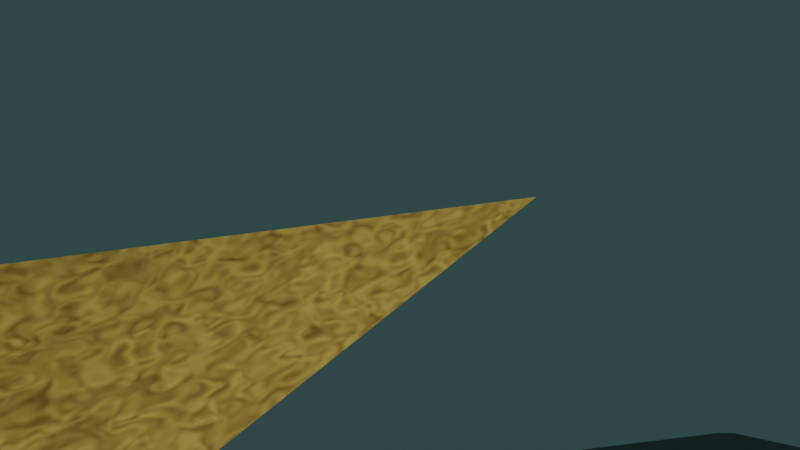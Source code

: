 # Source: pyr.blend  (saved by Blender 3.3.6; exported with 4.5.12 LTS)
import bpy
from mathutils import Matrix  # noqa: F401  (used for matrix-valued properties, if any)

bpy.ops.wm.read_factory_settings(use_empty=True)
scene = bpy.context.scene
scene.name = 'Scene'

# ---- collections
col_collection = bpy.data.collections.new('Collection'); scene.collection.children.link(col_collection)

# ---- materials (node trees are filled in below, after node groups)
mat_x = bpy.data.materials.new('Материал')
mat_x.use_transparent_shadow = False
mat_001 = bpy.data.materials.new('Материал.001')
mat_001.use_transparent_shadow = False
mat_002 = bpy.data.materials.new('Материал.002')
mat_002.use_transparent_shadow = False
mat_003 = bpy.data.materials.new('Материал.003')
mat_003.use_transparent_shadow = False

# ---- material node trees
mat_x.use_nodes = True; mat_x.node_tree.nodes.clear()
_N = mat_x.node_tree.nodes; _L = mat_x.node_tree.links
n0 = _N.new('ShaderNodeOutputMaterial'); n0.name = 'Material Output'; n0.location = (300, 300)
n1 = _N.new('ShaderNodeBsdfPrincipled'); n1.name = 'Principled BSDF'; n1.location = (10, 300)
n1.distribution = 'GGX'
n1.subsurface_method = 'RANDOM_WALK_SKIN'
n1.inputs[3].default_value = 1.45
n1.inputs[27].default_value = (0.0, 0.0, 0.0, 1.0)
n1.inputs[28].default_value = 1.0
n2 = _N.new('ShaderNodeTexNoise'); n2.name = 'Текстура шума'; n2.location = (-606, 137)
n2.inputs[2].default_value = 19.1
n2.inputs[3].default_value = 0.0
n2.inputs[4].default_value = 0.4667
n2.inputs[8].default_value = -2.0
n3 = _N.new('ShaderNodeValToRGB'); n3.name = 'Градиентная карта'; n3.location = (-402, 330)
while len(n3.color_ramp.elements) > 1: n3.color_ramp.elements.remove(n3.color_ramp.elements[-1])
n3.color_ramp.elements[0].position = 0.0; n3.color_ramp.elements[0].color = (0.1845, 0.07377, 0.0, 1.0)
_e = n3.color_ramp.elements.new(1.0); _e.color = (1.0, 0.7086, 0.1409, 1.0)
_L.new(n1.outputs[0], n0.inputs[0])
_L.new(n2.outputs[0], n3.inputs[0])
_L.new(n3.outputs[0], n1.inputs[0])
n0.is_active_output = True
mat_001.use_nodes = True; mat_001.node_tree.nodes.clear()
_N = mat_001.node_tree.nodes; _L = mat_001.node_tree.links
n0 = _N.new('ShaderNodeBsdfPrincipled'); n0.name = 'Principled BSDF'; n0.location = (10, 300)
n0.distribution = 'GGX'
n0.subsurface_method = 'RANDOM_WALK_SKIN'
n0.inputs[3].default_value = 1.45
n0.inputs[27].default_value = (0.0, 0.0, 0.0, 1.0)
n0.inputs[28].default_value = 1.0
n1 = _N.new('ShaderNodeOutputMaterial'); n1.name = 'Material Output'; n1.location = (300, 300)
n2 = _N.new('ShaderNodeValToRGB'); n2.name = 'Градиентная карта'; n2.location = (-296, 157)
while len(n2.color_ramp.elements) > 1: n2.color_ramp.elements.remove(n2.color_ramp.elements[-1])
n2.color_ramp.elements[0].position = 0.0; n2.color_ramp.elements[0].color = (0.4178, 0.0811, 0.04044, 1.0)
_e = n2.color_ramp.elements.new(1.0); _e.color = (1.0, 0.5894, 0.05144, 1.0)
n3 = _N.new('ShaderNodeTexNoise'); n3.name = 'Текстура «Масгрейв»'; n3.location = (-594, 189)
n3.width = 150
n3.noise_type = 'MULTIFRACTAL'
n3.normalize = False
n3.inputs[2].default_value = 18.2
n3.inputs[3].default_value = 3.8
n3.inputs[4].default_value = 2.449
n3.inputs[5].default_value = 0.9
n3.inputs[6].default_value = 0.1
n3.inputs[7].default_value = 29.1
_L.new(n0.outputs[0], n1.inputs[0])
_L.new(n2.outputs[0], n0.inputs[0])
_L.new(n3.outputs[0], n2.inputs[0])
n1.is_active_output = True
mat_002.use_nodes = True; mat_002.node_tree.nodes.clear()
_N = mat_002.node_tree.nodes; _L = mat_002.node_tree.links
n0 = _N.new('ShaderNodeBsdfPrincipled'); n0.name = 'Principled BSDF'; n0.location = (10, 300)
n0.distribution = 'GGX'
n0.subsurface_method = 'RANDOM_WALK_SKIN'
n0.inputs[1].default_value = 0.7212
n0.inputs[3].default_value = 1.45
n0.inputs[18].default_value = 0.3818
n0.inputs[27].default_value = (0.0, 0.0, 0.0, 1.0)
n0.inputs[28].default_value = 1.0
n1 = _N.new('ShaderNodeOutputMaterial'); n1.name = 'Material Output'; n1.location = (300, 300)
n2 = _N.new('ShaderNodeTexWave'); n2.name = 'Текстура волны'; n2.location = (-928, 185)
n2.bands_direction = 'Z'
n2.wave_profile = 'SAW'
n2.inputs[1].default_value = 1.9
n2.inputs[2].default_value = 4.1
n2.inputs[3].default_value = 1.7
n2.inputs[4].default_value = 1.5
n2.inputs[5].default_value = 0.1256
n2.inputs[6].default_value = -0.5
n3 = _N.new('ShaderNodeMix'); n3.name = 'Микс'; n3.location = (-214, 286)
n3.data_type = 'RGBA'
n3.blend_type = 'BURN'
n3.inputs[0].default_value = 0.8944
n4 = _N.new('ShaderNodeValToRGB'); n4.name = 'Градиентная карта'; n4.location = (-521, 39)
while len(n4.color_ramp.elements) > 1: n4.color_ramp.elements.remove(n4.color_ramp.elements[-1])
n4.color_ramp.elements[0].position = 0.0; n4.color_ramp.elements[0].color = (0.6127, 0.01142, 0.00139, 1.0)
_e = n4.color_ramp.elements.new(0.7606); _e.color = (1.0, 0.5129, 0.1156, 1.0)
_e = n4.color_ramp.elements.new(1.0); _e.color = (1.0, 0.4645, 0.03883, 1.0)
_L.new(n0.outputs[0], n1.inputs[0])
_L.new(n2.outputs[1], n4.inputs[0])
_L.new(n4.outputs[0], n3.inputs[7])
_L.new(n3.outputs[2], n0.inputs[0])
_L.new(n2.outputs[0], n3.inputs[6])
n1.is_active_output = True
mat_003.use_nodes = True; mat_003.node_tree.nodes.clear()
_N = mat_003.node_tree.nodes; _L = mat_003.node_tree.links
n0 = _N.new('ShaderNodeBsdfPrincipled'); n0.name = 'Principled BSDF'; n0.location = (10, 300)
n0.distribution = 'GGX'
n0.subsurface_method = 'RANDOM_WALK_SKIN'
n0.inputs[0].default_value = (0.196, 0.196, 0.196, 1.0)
n0.inputs[1].default_value = 0.7483
n0.inputs[3].default_value = 1.45
n0.inputs[27].default_value = (0.0, 0.0, 0.0, 1.0)
n0.inputs[28].default_value = 1.0
n1 = _N.new('ShaderNodeOutputMaterial'); n1.name = 'Material Output'; n1.location = (300, 300)
_L.new(n0.outputs[0], n1.inputs[0])
n1.is_active_output = True

# ---- world
world_world = bpy.data.worlds.new('World'); scene.world = world_world
world_world.use_nodes = True; world_world.node_tree.nodes.clear()
_N = world_world.node_tree.nodes; _L = world_world.node_tree.links
n0 = _N.new('ShaderNodeOutputWorld'); n0.name = 'World Output'; n0.location = (300, 300)
n1 = _N.new('ShaderNodeBackground'); n1.name = 'Background'; n1.location = (10, 300)
n1.inputs[0].default_value = (0.0254, 0.05222, 0.05178, 1.0)
_L.new(n1.outputs[0], n0.inputs[0])
n0.is_active_output = True
world_world.color = (0.05088, 0.05088, 0.05088)
world_world.use_sun_shadow = False
world_world.sun_shadow_jitter_overblur = 0.0

# ---- cameras
cam_camera = bpy.data.cameras.new('Camera')
cam_camera.clip_end = 100.0
cam_camera.ortho_scale = 7.314

# ---- lights
light_light = bpy.data.lights.new('Light', 'POINT')
light_light.color = (1.0, 0.9406, 0.8732)
light_light.transmission_factor = 0.0
light_light.energy = 1000.0
light_light.shadow_soft_size = 0.1
light_light.shadow_maximum_resolution = 0.006
light_light.use_absolute_resolution = True
light_light_001 = bpy.data.lights.new('Light.001', 'POINT')
light_light_001.color = (1.0, 0.9406, 0.8732)
light_light_001.transmission_factor = 0.0
light_light_001.energy = 1000.0
light_light_001.shadow_soft_size = 0.1
light_light_001.shadow_maximum_resolution = 0.006
light_light_001.use_absolute_resolution = True
light_light_002 = bpy.data.lights.new('Light.002', 'POINT')
light_light_002.color = (1.0, 0.9406, 0.8732)
light_light_002.transmission_factor = 0.0
light_light_002.energy = 1000.0
light_light_002.shadow_soft_size = 0.1
light_light_002.shadow_maximum_resolution = 0.006
light_light_002.use_absolute_resolution = True

# ---- meshes
me_x = bpy.data.meshes.new('Конус')
me_x.from_pydata([(0.0, 1.22, -0.865), (1.057, -0.61, -0.865), (-1.057, -0.61, -0.865), (0.0, 0.0, 1.411)], [], [(0, 3, 1), (0, 1, 2), (1, 3, 2), (2, 3, 0)])
_uv = me_x.uv_layers.new(name='UVКарта')
_uv.uv.foreach_set('vector', [0.25, 0.49, 0.25, 0.25, 0.4578, 0.13, 0.75, 0.49, 0.9578, 0.13, 0.5422, 0.13, 0.4578, 0.13, 0.25, 0.25, 0.04215, 0.13, 0.04215, 0.13, 0.25, 0.25, 0.25, 0.49])
me_x.materials.append(mat_x)
me_x.update()
me_001 = bpy.data.meshes.new('Конус.001')
me_001.from_pydata([(0.0, 1.22, -1.305), (1.22, 0.0, -1.305), (0.0, -1.22, -1.305), (-1.22, 0.0, -1.305), (0.0, 0.0, 0.4949)], [], [(0, 4, 1), (1, 4, 2), (0, 1, 2, 3), (2, 4, 3), (3, 4, 0)])
_uv = me_001.uv_layers.new(name='UVКарта')
_uv.uv.foreach_set('vector', [0.25, 0.49, 0.25, 0.25, 0.49, 0.25, 0.49, 0.25, 0.25, 0.25, 0.25, 0.01, 0.75, 0.49, 0.99, 0.25, 0.75, 0.01, 0.51, 0.25, 0.25, 0.01, 0.25, 0.25, 0.01, 0.25, 0.01, 0.25, 0.25, 0.25, 0.25, 0.49])
me_001.materials.append(mat_001)
me_001.update()
me_002 = bpy.data.meshes.new('Конус.002')
me_002.from_pydata([(0.0, 1.86, -1.795), (1.611, 0.93, -1.795), (1.611, -0.93, -1.795), (0.0, -1.86, -1.795), (-1.611, -0.93, -1.795), (-1.611, 0.93, -1.795), (0.0, 0.0, 1.795)], [], [(0, 6, 1), (1, 6, 2), (2, 6, 3), (3, 6, 4), (0, 1, 2, 3, 4, 5), (4, 6, 5), (5, 6, 0)])
_uv = me_002.uv_layers.new(name='UVКарта')
_uv.uv.foreach_set('vector', [0.25, 0.49, 0.25, 0.25, 0.4578, 0.37, 0.4578, 0.37, 0.25, 0.25, 0.4578, 0.13, 0.4578, 0.13, 0.25, 0.25, 0.25, 0.01, 0.25, 0.01, 0.25, 0.25, 0.04215, 0.13, 0.75, 0.49, 0.9578, 0.37, 0.9578, 0.13, 0.75, 0.01, 0.5422, 0.13, 0.5422, 0.37, 0.04215, 0.13, 0.25, 0.25, 0.04215, 0.37, 0.04215, 0.37, 0.25, 0.25, 0.25, 0.49])
me_002.materials.append(mat_002)
me_002.update()
me_x_1 = bpy.data.meshes.new('Плоскость')
me_x_1.from_pydata([(-1.0, -1.0, 0.0), (1.0, -1.0, 0.0), (-1.0, 1.0, 0.0), (1.0, 1.0, 0.0)], [], [(0, 1, 3, 2)])
_uv = me_x_1.uv_layers.new(name='UVКарта')
_uv.uv.foreach_set('vector', [0.0, 0.0, 1.0, 0.0, 1.0, 1.0, 0.0, 1.0])
me_x_1.materials.append(mat_003)
me_x_1.update()
me_001_1 = bpy.data.meshes.new('Плоскость.001')
me_001_1.from_pydata([(-1.0, -1.0, 0.0), (1.0, -1.0, 0.0), (-1.0, 1.0, 0.0), (1.0, 1.0, 0.0)], [], [(0, 1, 3, 2)])
_uv = me_001_1.uv_layers.new(name='UVКарта')
_uv.uv.foreach_set('vector', [0.0, 0.0, 1.0, 0.0, 1.0, 1.0, 0.0, 1.0])
me_001_1.materials.append(mat_003)
me_001_1.update()
me_002_1 = bpy.data.meshes.new('Плоскость.002')
me_002_1.from_pydata([(-1.0, -1.0, 0.0), (1.0, -1.0, 0.0), (-1.0, 1.0, 0.0), (1.0, 1.0, 0.0)], [], [(0, 1, 3, 2)])
_uv = me_002_1.uv_layers.new(name='UVКарта')
_uv.uv.foreach_set('vector', [0.0, 0.0, 1.0, 0.0, 1.0, 1.0, 0.0, 1.0])
me_002_1.materials.append(mat_003)
me_002_1.update()
me_003 = bpy.data.meshes.new('Плоскость.003')
me_003.from_pydata([(-1.0, -1.0, 0.0), (1.0, -1.0, 0.0), (-1.0, 1.0, 0.0), (1.0, 1.0, 0.0)], [], [(0, 1, 3, 2)])
_uv = me_003.uv_layers.new(name='UVКарта')
_uv.uv.foreach_set('vector', [0.0, 0.0, 1.0, 0.0, 1.0, 1.0, 0.0, 1.0])
me_003.materials.append(mat_003)
me_003.update()
me_004 = bpy.data.meshes.new('Плоскость.004')
me_004.from_pydata([(-1.0, -1.0, 0.0), (1.0, -1.0, 0.0), (-1.0, 1.0, 0.0), (1.0, 1.0, 0.0)], [], [(0, 1, 3, 2)])
_uv = me_004.uv_layers.new(name='UVКарта')
_uv.uv.foreach_set('vector', [0.0, 0.0, 1.0, 0.0, 1.0, 1.0, 0.0, 1.0])
me_004.materials.append(mat_003)
me_004.update()
me_005 = bpy.data.meshes.new('Плоскость.005')
me_005.from_pydata([(-1.0, -1.0, 0.0), (1.0, -1.0, 0.0), (-1.0, 1.0, 0.0), (1.0, 1.0, 0.0)], [], [(0, 1, 3, 2)])
_uv = me_005.uv_layers.new(name='UVКарта')
_uv.uv.foreach_set('vector', [0.0, 0.0, 1.0, 0.0, 1.0, 1.0, 0.0, 1.0])
me_005.materials.append(mat_003)
me_005.update()
me_006 = bpy.data.meshes.new('Плоскость.006')
me_006.from_pydata([(-1.0, -1.0, 0.0), (1.0, -1.0, 0.0), (-1.0, 1.0, 0.0), (1.0, 1.0, 0.0)], [], [(0, 1, 3, 2)])
_uv = me_006.uv_layers.new(name='UVКарта')
_uv.uv.foreach_set('vector', [0.0, 0.0, 1.0, 0.0, 1.0, 1.0, 0.0, 1.0])
me_006.materials.append(mat_003)
me_006.update()
me_007 = bpy.data.meshes.new('Плоскость.007')
me_007.from_pydata([(-1.0, -1.0, 0.0), (1.0, -1.0, 0.0), (-1.0, 1.0, 0.0), (1.0, 1.0, 0.0)], [], [(0, 1, 3, 2)])
_uv = me_007.uv_layers.new(name='UVКарта')
_uv.uv.foreach_set('vector', [0.0, 0.0, 1.0, 0.0, 1.0, 1.0, 0.0, 1.0])
me_007.materials.append(mat_003)
me_007.update()
me_008 = bpy.data.meshes.new('Плоскость.008')
me_008.from_pydata([(-1.0, -1.0, 0.0), (1.0, -1.0, 0.0), (-1.0, 1.0, 0.0), (1.0, 1.0, 0.0)], [], [(0, 1, 3, 2)])
_uv = me_008.uv_layers.new(name='UVКарта')
_uv.uv.foreach_set('vector', [0.0, 0.0, 1.0, 0.0, 1.0, 1.0, 0.0, 1.0])
me_008.materials.append(mat_003)
me_008.update()

# ---- objects
ob_light = bpy.data.objects.new('Light', light_light)
ob_camera = bpy.data.objects.new('Camera', cam_camera)
ob_x = bpy.data.objects.new('Конус', me_x)
ob_001 = bpy.data.objects.new('Конус.001', me_001)
ob_002 = bpy.data.objects.new('Конус.002', me_002)
ob_light_001 = bpy.data.objects.new('Light.001', light_light_001)
ob_light_002 = bpy.data.objects.new('Light.002', light_light_002)
ob_x_1 = bpy.data.objects.new('Плоскость', me_x_1)
ob_001_1 = bpy.data.objects.new('Плоскость.001', me_001_1)
ob_002_1 = bpy.data.objects.new('Плоскость.002', me_002_1)
ob_003 = bpy.data.objects.new('Плоскость.003', me_003)
ob_004 = bpy.data.objects.new('Плоскость.004', me_004)
ob_005 = bpy.data.objects.new('Плоскость.005', me_005)
ob_006 = bpy.data.objects.new('Плоскость.006', me_006)
ob_007 = bpy.data.objects.new('Плоскость.007', me_007)
ob_008 = bpy.data.objects.new('Плоскость.008', me_008)

# ---- transforms, parenting, visibility, modifiers, constraints
ob_light.location = (4.076, 1.005, 7.541)
ob_light.rotation_euler = (0.6503, 0.05522, 1.866)
ob_light.lock_rotations_4d = False
ob_light.empty_display_type = 'ARROWS'
ob_light.color = (0.0, 0.0, 0.0, 0.0)
ob_light.lineart.crease_threshold = 0.0
ob_camera.location = (8.575, -9.074, 14.6)
ob_camera.rotation_euler = (1.572, -7.55e-05, 1.062)
ob_camera.lock_rotations_4d = False
ob_camera.empty_display_type = 'ARROWS'
ob_camera.color = (0.0, 0.0, 0.0, 0.0)
ob_camera.display_type = 'WIRE'
ob_camera.lineart.crease_threshold = 0.0
ob_x.location = (-4.365, -4.515, 13.27)
ob_x.rotation_euler = (-0.4465, 1.161, -5.326)
ob_x.scale = (1.723, 1.723, 3.417)
ob_001.location = (1.476, 10.17, 3.186)
ob_001.scale = (2.423, 2.423, 2.423)
ob_002.location = (-3.76, -14.83, 2.165)
ob_002.rotation_euler = (0.0, -0.0, 2.191)
ob_002.scale = (1.559, 1.559, 1.559)
ob_light_001.location = (3.076, 1.005, 25.54)
ob_light_001.rotation_euler = (0.6503, 0.05522, 1.866)
ob_light_001.lock_rotations_4d = False
ob_light_001.empty_display_type = 'ARROWS'
ob_light_001.color = (0.0, 0.0, 0.0, 0.0)
ob_light_001.lineart.crease_threshold = 0.0
ob_light_002.location = (5.076, -4.995, 6.541)
ob_light_002.rotation_euler = (0.6503, 0.05522, 1.866)
ob_light_002.lock_rotations_4d = False
ob_light_002.empty_display_type = 'ARROWS'
ob_light_002.color = (0.0, 0.0, 0.0, 0.0)
ob_light_002.lineart.crease_threshold = 0.0
ob_x_1.location = (0.0, 0.0, -3.0)
ob_x_1.scale = (-18.89, -18.89, -18.89)
ob_001_1.location = (-46.0, 0.0, -4.0)
ob_001_1.scale = (-18.89, -18.89, -18.89)
ob_002_1.location = (0.0, 47.0, -4.0)
ob_002_1.scale = (-18.89, -18.89, -18.89)
ob_003.location = (47.0, 0.0, -4.0)
ob_003.scale = (-18.89, -18.89, -18.89)
ob_004.location = (0.0, -47.0, -4.0)
ob_004.scale = (-18.89, -18.89, -18.89)
ob_005.location = (47.0, -48.0, -4.0)
ob_005.scale = (-18.89, -18.89, -18.89)
ob_006.location = (-46.0, -47.0, -3.0)
ob_006.scale = (-18.89, -18.89, -18.89)
ob_007.location = (-46.0, 47.0, -4.0)
ob_007.scale = (-18.89, -18.89, -18.89)
ob_008.location = (47.0, 47.0, -4.0)
ob_008.scale = (-18.89, -18.89, -18.89)

# ---- collection membership
col_collection.objects.link(ob_light)
col_collection.objects.link(ob_camera)
col_collection.objects.link(ob_x)
col_collection.objects.link(ob_001)
col_collection.objects.link(ob_002)
col_collection.objects.link(ob_light_001)
col_collection.objects.link(ob_light_002)
col_collection.objects.link(ob_x_1)
col_collection.objects.link(ob_001_1)
col_collection.objects.link(ob_002_1)
col_collection.objects.link(ob_003)
col_collection.objects.link(ob_004)
col_collection.objects.link(ob_005)
col_collection.objects.link(ob_006)
col_collection.objects.link(ob_007)
col_collection.objects.link(ob_008)

# ---- scene / render settings (as saved in the file)
scene.camera = ob_camera
scene.frame_start = 1; scene.frame_end = 348; scene.frame_set(96)
scene.render.engine = 'BLENDER_EEVEE_NEXT'
scene.render.image_settings.file_format = 'FFMPEG'
scene.render.image_settings.color_mode = 'RGB'
scene.cycles.sampling_pattern = 'TABULATED_SOBOL'
scene.cycles.use_light_tree = False
scene.view_settings.view_transform = 'Filmic'
bpy.context.view_layer.update()
